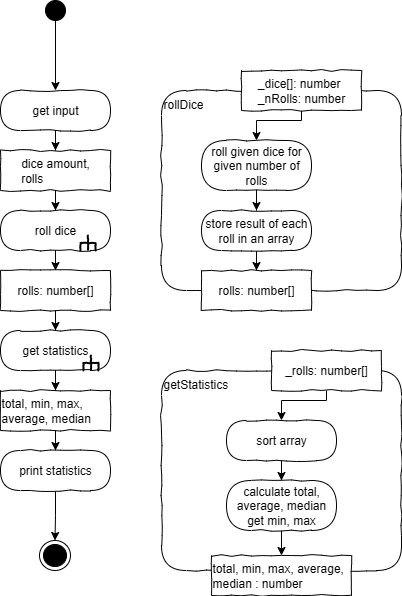

The diagram above was exported from draw.io. Its source (the exported page's mxGraphModel, read from the mxfile embedded in the PNG):
<mxGraphModel dx="931" dy="623" grid="1" gridSize="10" guides="1" tooltips="1" connect="1" arrows="1" fold="1" page="1" pageScale="1" pageWidth="827" pageHeight="1169" math="0" shadow="0">
  <root>
    <mxCell id="0" />
    <mxCell id="1" parent="0" />
    <mxCell id="FYbEUHpgEruYQzK7AKc1-9" value="" style="edgeStyle=orthogonalEdgeStyle;rounded=0;orthogonalLoop=1;jettySize=auto;html=1;" parent="1" source="FYbEUHpgEruYQzK7AKc1-1" target="FYbEUHpgEruYQzK7AKc1-2" edge="1">
      <mxGeometry relative="1" as="geometry" />
    </mxCell>
    <mxCell id="FYbEUHpgEruYQzK7AKc1-1" value="" style="ellipse;whiteSpace=wrap;html=1;rounded=0;shadow=0;comic=0;labelBackgroundColor=none;strokeColor=#000000;strokeWidth=1;fillColor=#000000;fontFamily=Verdana;fontSize=12;fontColor=#000000;align=center;comic=1" parent="1" vertex="1">
      <mxGeometry x="258" y="40" width="20" height="20" as="geometry" />
    </mxCell>
    <mxCell id="FYbEUHpgEruYQzK7AKc1-4" value="" style="edgeStyle=orthogonalEdgeStyle;rounded=0;orthogonalLoop=1;jettySize=auto;html=1;" parent="1" source="FYbEUHpgEruYQzK7AKc1-15" target="FYbEUHpgEruYQzK7AKc1-3" edge="1">
      <mxGeometry relative="1" as="geometry" />
    </mxCell>
    <mxCell id="FYbEUHpgEruYQzK7AKc1-2" value="get input" style="rounded=1;whiteSpace=wrap;html=1;absoluteArcSize=1;arcSize=50;strokeWidth=1;shadow=0;comic=1;" parent="1" vertex="1">
      <mxGeometry x="213" y="130" width="110" height="40" as="geometry" />
    </mxCell>
    <mxCell id="FYbEUHpgEruYQzK7AKc1-6" value="" style="edgeStyle=orthogonalEdgeStyle;rounded=0;orthogonalLoop=1;jettySize=auto;html=1;" parent="1" source="FYbEUHpgEruYQzK7AKc1-13" target="FYbEUHpgEruYQzK7AKc1-5" edge="1">
      <mxGeometry relative="1" as="geometry" />
    </mxCell>
    <mxCell id="FYbEUHpgEruYQzK7AKc1-3" value="roll dice" style="rounded=1;whiteSpace=wrap;html=1;absoluteArcSize=1;arcSize=50;strokeWidth=1;shadow=0;comic=1;" parent="1" vertex="1">
      <mxGeometry x="213" y="250" width="110" height="40" as="geometry" />
    </mxCell>
    <mxCell id="FYbEUHpgEruYQzK7AKc1-8" value="" style="edgeStyle=orthogonalEdgeStyle;rounded=0;orthogonalLoop=1;jettySize=auto;html=1;" parent="1" source="FYbEUHpgEruYQzK7AKc1-10" target="FYbEUHpgEruYQzK7AKc1-7" edge="1">
      <mxGeometry relative="1" as="geometry" />
    </mxCell>
    <mxCell id="FYbEUHpgEruYQzK7AKc1-5" value="get statistics" style="rounded=1;whiteSpace=wrap;html=1;absoluteArcSize=1;arcSize=50;strokeWidth=1;shadow=0;comic=1;" parent="1" vertex="1">
      <mxGeometry x="213" y="370" width="110" height="40" as="geometry" />
    </mxCell>
    <mxCell id="wjz5IM_S58o5A4NUegtG-2" value="" style="edgeStyle=orthogonalEdgeStyle;rounded=0;orthogonalLoop=1;jettySize=auto;html=1;" edge="1" parent="1" source="FYbEUHpgEruYQzK7AKc1-7" target="wjz5IM_S58o5A4NUegtG-1">
      <mxGeometry relative="1" as="geometry" />
    </mxCell>
    <mxCell id="FYbEUHpgEruYQzK7AKc1-7" value="print statistics" style="rounded=1;whiteSpace=wrap;html=1;absoluteArcSize=1;arcSize=50;strokeWidth=1;shadow=0;comic=1;" parent="1" vertex="1">
      <mxGeometry x="213" y="490" width="110" height="40" as="geometry" />
    </mxCell>
    <mxCell id="FYbEUHpgEruYQzK7AKc1-11" value="" style="edgeStyle=orthogonalEdgeStyle;rounded=0;orthogonalLoop=1;jettySize=auto;html=1;" parent="1" source="FYbEUHpgEruYQzK7AKc1-5" target="FYbEUHpgEruYQzK7AKc1-10" edge="1">
      <mxGeometry relative="1" as="geometry">
        <mxPoint x="268" y="410" as="sourcePoint" />
        <mxPoint x="268" y="490" as="targetPoint" />
      </mxGeometry>
    </mxCell>
    <mxCell id="FYbEUHpgEruYQzK7AKc1-10" value="&lt;div style=&quot;text-align: left&quot;&gt;total, min, max, average, median&lt;/div&gt;" style="rounded=0;whiteSpace=wrap;html=1;comic=1;" parent="1" vertex="1">
      <mxGeometry x="213" y="430" width="110" height="40" as="geometry" />
    </mxCell>
    <mxCell id="FYbEUHpgEruYQzK7AKc1-12" value="" style="edgeStyle=orthogonalEdgeStyle;rounded=0;orthogonalLoop=1;jettySize=auto;html=1;" parent="1" source="FYbEUHpgEruYQzK7AKc1-3" target="FYbEUHpgEruYQzK7AKc1-13" edge="1">
      <mxGeometry relative="1" as="geometry">
        <mxPoint x="268" y="290" as="sourcePoint" />
        <mxPoint x="268" y="370" as="targetPoint" />
      </mxGeometry>
    </mxCell>
    <mxCell id="FYbEUHpgEruYQzK7AKc1-13" value="&lt;div style=&quot;text-align: left&quot;&gt;rolls: number[]&lt;/div&gt;" style="rounded=0;whiteSpace=wrap;html=1;comic=1;" parent="1" vertex="1">
      <mxGeometry x="213" y="310" width="110" height="40" as="geometry" />
    </mxCell>
    <mxCell id="FYbEUHpgEruYQzK7AKc1-14" value="" style="edgeStyle=orthogonalEdgeStyle;rounded=0;orthogonalLoop=1;jettySize=auto;html=1;" parent="1" source="FYbEUHpgEruYQzK7AKc1-2" target="FYbEUHpgEruYQzK7AKc1-15" edge="1">
      <mxGeometry relative="1" as="geometry">
        <mxPoint x="268" y="170" as="sourcePoint" />
        <mxPoint x="268" y="250" as="targetPoint" />
      </mxGeometry>
    </mxCell>
    <mxCell id="FYbEUHpgEruYQzK7AKc1-15" value="&lt;div style=&quot;text-align: left&quot;&gt;dice amount,&lt;/div&gt;&lt;div style=&quot;text-align: left&quot;&gt;rolls&lt;/div&gt;" style="rounded=0;whiteSpace=wrap;html=1;comic=1;" parent="1" vertex="1">
      <mxGeometry x="213" y="190" width="110" height="40" as="geometry" />
    </mxCell>
    <mxCell id="wjz5IM_S58o5A4NUegtG-1" value="" style="ellipse;html=1;shape=endState;fillColor=#000000;strokeColor=#000000;comic=1" vertex="1" parent="1">
      <mxGeometry x="252" y="580" width="31" height="30" as="geometry" />
    </mxCell>
    <mxCell id="wjz5IM_S58o5A4NUegtG-7" value="&lt;div style=&quot;text-align: left&quot;&gt;&lt;span&gt;getStatistics&lt;/span&gt;&lt;/div&gt;" style="rounded=1;whiteSpace=wrap;html=1;shadow=0;glass=0;comic=1;strokeColor=#000000;labelPosition=center;verticalLabelPosition=middle;align=left;verticalAlign=top;absoluteArcSize=1;arcSize=50;" vertex="1" parent="1">
      <mxGeometry x="374" y="410" width="240" height="200" as="geometry" />
    </mxCell>
    <mxCell id="wjz5IM_S58o5A4NUegtG-31" style="edgeStyle=orthogonalEdgeStyle;rounded=0;orthogonalLoop=1;jettySize=auto;html=1;" edge="1" parent="1" source="wjz5IM_S58o5A4NUegtG-8" target="wjz5IM_S58o5A4NUegtG-9">
      <mxGeometry relative="1" as="geometry">
        <Array as="points">
          <mxPoint x="539" y="440" />
          <mxPoint x="494" y="440" />
        </Array>
      </mxGeometry>
    </mxCell>
    <mxCell id="wjz5IM_S58o5A4NUegtG-8" value="&lt;div style=&quot;text-align: left&quot;&gt;_rolls: number[]&lt;/div&gt;" style="rounded=0;whiteSpace=wrap;html=1;comic=1;" vertex="1" parent="1">
      <mxGeometry x="484" y="390" width="110" height="40" as="geometry" />
    </mxCell>
    <mxCell id="wjz5IM_S58o5A4NUegtG-13" value="" style="edgeStyle=orthogonalEdgeStyle;rounded=0;orthogonalLoop=1;jettySize=auto;html=1;" edge="1" parent="1" source="wjz5IM_S58o5A4NUegtG-9" target="wjz5IM_S58o5A4NUegtG-12">
      <mxGeometry relative="1" as="geometry" />
    </mxCell>
    <mxCell id="wjz5IM_S58o5A4NUegtG-9" value="sort array" style="rounded=1;whiteSpace=wrap;html=1;absoluteArcSize=1;arcSize=50;strokeWidth=1;shadow=0;comic=1;" vertex="1" parent="1">
      <mxGeometry x="439" y="460" width="110" height="40" as="geometry" />
    </mxCell>
    <mxCell id="wjz5IM_S58o5A4NUegtG-15" value="" style="edgeStyle=orthogonalEdgeStyle;rounded=0;orthogonalLoop=1;jettySize=auto;html=1;" edge="1" parent="1" source="wjz5IM_S58o5A4NUegtG-12" target="wjz5IM_S58o5A4NUegtG-14">
      <mxGeometry relative="1" as="geometry" />
    </mxCell>
    <mxCell id="wjz5IM_S58o5A4NUegtG-12" value="calculate total, average, median&lt;div&gt;get min, max&lt;/div&gt;" style="rounded=1;whiteSpace=wrap;html=1;absoluteArcSize=1;arcSize=50;strokeWidth=1;shadow=0;comic=1;" vertex="1" parent="1">
      <mxGeometry x="439" y="520" width="110" height="50" as="geometry" />
    </mxCell>
    <mxCell id="wjz5IM_S58o5A4NUegtG-14" value="&lt;div style=&quot;text-align: left&quot;&gt;total, min, max, average, median : number&lt;/div&gt;" style="rounded=0;whiteSpace=wrap;html=1;comic=1;" vertex="1" parent="1">
      <mxGeometry x="424" y="595" width="140" height="40" as="geometry" />
    </mxCell>
    <mxCell id="wjz5IM_S58o5A4NUegtG-16" value="" style="group;rotation=90;" vertex="1" connectable="0" parent="1">
      <mxGeometry x="294" y="390" width="20" height="20" as="geometry" />
    </mxCell>
    <mxCell id="wjz5IM_S58o5A4NUegtG-17" value="" style="strokeWidth=2;html=1;shape=mxgraph.flowchart.annotation_2;align=left;rounded=1;comic=1;rotation=90;" vertex="1" parent="wjz5IM_S58o5A4NUegtG-16">
      <mxGeometry x="2" y="5" width="15" height="15" as="geometry" />
    </mxCell>
    <mxCell id="wjz5IM_S58o5A4NUegtG-18" value="" style="endArrow=none;html=1;entryX=0.508;entryY=0.487;entryPerimeter=0;exitX=1;exitY=0.5;exitPerimeter=0;strokeWidth=2;rounded=0;" edge="1" parent="wjz5IM_S58o5A4NUegtG-16" source="wjz5IM_S58o5A4NUegtG-17" target="wjz5IM_S58o5A4NUegtG-17">
      <mxGeometry width="50" height="50" relative="1" as="geometry">
        <mxPoint x="-46.666666666666664" as="sourcePoint" />
        <mxPoint x="-13.333333333333332" y="50" as="targetPoint" />
      </mxGeometry>
    </mxCell>
    <mxCell id="wjz5IM_S58o5A4NUegtG-19" value="&lt;div style=&quot;text-align: left&quot;&gt;&lt;span&gt;rollDice&lt;/span&gt;&lt;/div&gt;" style="rounded=1;whiteSpace=wrap;html=1;shadow=0;glass=0;comic=1;strokeColor=#000000;labelPosition=center;verticalLabelPosition=middle;align=left;verticalAlign=top;absoluteArcSize=1;arcSize=50;" vertex="1" parent="1">
      <mxGeometry x="374" y="130" width="240" height="200" as="geometry" />
    </mxCell>
    <mxCell id="wjz5IM_S58o5A4NUegtG-27" style="edgeStyle=orthogonalEdgeStyle;rounded=0;orthogonalLoop=1;jettySize=auto;html=1;entryX=0.5;entryY=0;entryDx=0;entryDy=0;" edge="1" parent="1" source="wjz5IM_S58o5A4NUegtG-20" target="wjz5IM_S58o5A4NUegtG-21">
      <mxGeometry relative="1" as="geometry">
        <Array as="points">
          <mxPoint x="514" y="160" />
          <mxPoint x="469" y="160" />
        </Array>
      </mxGeometry>
    </mxCell>
    <mxCell id="wjz5IM_S58o5A4NUegtG-20" value="&lt;div style=&quot;text-align: left&quot;&gt;_dice[]: number&lt;/div&gt;&lt;div style=&quot;text-align: left&quot;&gt;_nRolls: number&lt;/div&gt;" style="rounded=0;whiteSpace=wrap;html=1;comic=1;" vertex="1" parent="1">
      <mxGeometry x="454" y="110" width="120" height="40" as="geometry" />
    </mxCell>
    <mxCell id="wjz5IM_S58o5A4NUegtG-28" value="" style="edgeStyle=orthogonalEdgeStyle;rounded=0;orthogonalLoop=1;jettySize=auto;html=1;" edge="1" parent="1" source="wjz5IM_S58o5A4NUegtG-21" target="wjz5IM_S58o5A4NUegtG-22">
      <mxGeometry relative="1" as="geometry" />
    </mxCell>
    <mxCell id="wjz5IM_S58o5A4NUegtG-21" value="roll given dice for given number of rolls" style="rounded=1;whiteSpace=wrap;html=1;absoluteArcSize=1;arcSize=50;strokeWidth=1;shadow=0;comic=1;" vertex="1" parent="1">
      <mxGeometry x="414" y="180" width="110" height="50" as="geometry" />
    </mxCell>
    <mxCell id="wjz5IM_S58o5A4NUegtG-30" value="" style="edgeStyle=orthogonalEdgeStyle;rounded=0;orthogonalLoop=1;jettySize=auto;html=1;" edge="1" parent="1" source="wjz5IM_S58o5A4NUegtG-22" target="wjz5IM_S58o5A4NUegtG-29">
      <mxGeometry relative="1" as="geometry" />
    </mxCell>
    <mxCell id="wjz5IM_S58o5A4NUegtG-22" value="store result of each roll in an array" style="rounded=1;whiteSpace=wrap;html=1;absoluteArcSize=1;arcSize=50;strokeWidth=1;shadow=0;comic=1;" vertex="1" parent="1">
      <mxGeometry x="414" y="250" width="110" height="40" as="geometry" />
    </mxCell>
    <mxCell id="wjz5IM_S58o5A4NUegtG-29" value="&lt;div style=&quot;text-align: left&quot;&gt;rolls: number[]&lt;/div&gt;" style="rounded=0;whiteSpace=wrap;html=1;comic=1;" vertex="1" parent="1">
      <mxGeometry x="414" y="310" width="110" height="40" as="geometry" />
    </mxCell>
    <mxCell id="wjz5IM_S58o5A4NUegtG-32" value="" style="group;rotation=90;" vertex="1" connectable="0" parent="1">
      <mxGeometry x="291" y="270" width="20" height="20" as="geometry" />
    </mxCell>
    <mxCell id="wjz5IM_S58o5A4NUegtG-33" value="" style="strokeWidth=2;html=1;shape=mxgraph.flowchart.annotation_2;align=left;rounded=1;comic=1;rotation=90;" vertex="1" parent="wjz5IM_S58o5A4NUegtG-32">
      <mxGeometry x="2" y="5" width="15" height="15" as="geometry" />
    </mxCell>
    <mxCell id="wjz5IM_S58o5A4NUegtG-34" value="" style="endArrow=none;html=1;entryX=0.508;entryY=0.487;entryPerimeter=0;exitX=1;exitY=0.5;exitPerimeter=0;strokeWidth=2;rounded=0;" edge="1" parent="wjz5IM_S58o5A4NUegtG-32" source="wjz5IM_S58o5A4NUegtG-33" target="wjz5IM_S58o5A4NUegtG-33">
      <mxGeometry width="50" height="50" relative="1" as="geometry">
        <mxPoint x="-46.666666666666664" as="sourcePoint" />
        <mxPoint x="-13.333333333333332" y="50" as="targetPoint" />
      </mxGeometry>
    </mxCell>
  </root>
</mxGraphModel>